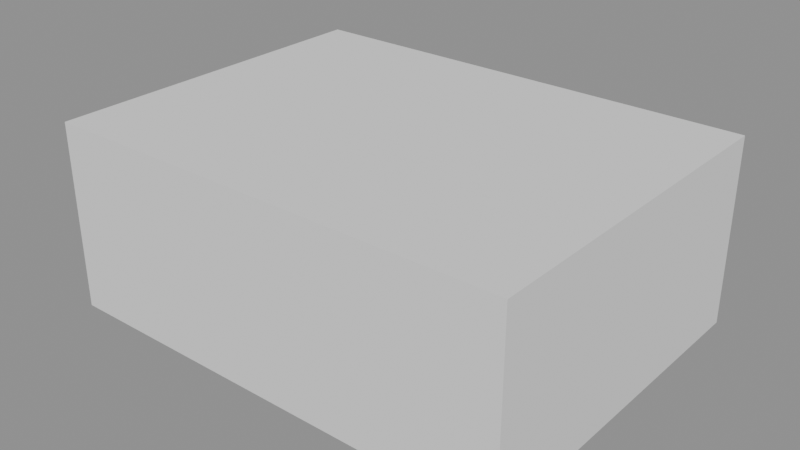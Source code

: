 # Source: prop_dune_rock.blend  (saved by Blender 5.1.30; exported with 4.5.12 LTS)
import bpy
from mathutils import Matrix  # noqa: F401  (used for matrix-valued properties, if any)

bpy.ops.wm.read_factory_settings(use_empty=True)
scene = bpy.context.scene
scene.name = 'Scene'

# ---- materials (node trees are filled in below, after node groups)
mat_m_sand = bpy.data.materials.new('m_sand')
mat_m_sand.use_backface_culling = True
mat_m_sand_dark = bpy.data.materials.new('m_sand_dark')
mat_m_sand_dark.use_backface_culling = True
mat_m_stone_light = bpy.data.materials.new('m_stone_light')
mat_m_stone_light.use_backface_culling = True

# ---- material node trees
mat_m_sand.use_nodes = True; mat_m_sand.node_tree.nodes.clear()
_N = mat_m_sand.node_tree.nodes; _L = mat_m_sand.node_tree.links
n0 = _N.new('ShaderNodeOutputMaterial'); n0.name = 'Material Output'; n0.location = (600, 0)
n1 = _N.new('ShaderNodeBsdfPrincipled'); n1.name = 'Principled BSDF'; n1.location = (250, 0)
n1.inputs[0].default_value = (0.6939, 0.4564, 0.1441, 1.0)
n1.inputs[2].default_value = 0.95
_L.new(n1.outputs[0], n0.inputs[0])
n0.is_active_output = True
mat_m_sand_dark.use_nodes = True; mat_m_sand_dark.node_tree.nodes.clear()
_N = mat_m_sand_dark.node_tree.nodes; _L = mat_m_sand_dark.node_tree.links
n0 = _N.new('ShaderNodeOutputMaterial'); n0.name = 'Material Output'; n0.location = (600, 0)
n1 = _N.new('ShaderNodeBsdfPrincipled'); n1.name = 'Principled BSDF'; n1.location = (250, 0)
n1.inputs[0].default_value = (0.4793, 0.2961, 0.07619, 1.0)
n1.inputs[2].default_value = 0.95
_L.new(n1.outputs[0], n0.inputs[0])
n0.is_active_output = True
mat_m_stone_light.use_nodes = True; mat_m_stone_light.node_tree.nodes.clear()
_N = mat_m_stone_light.node_tree.nodes; _L = mat_m_stone_light.node_tree.links
n0 = _N.new('ShaderNodeOutputMaterial'); n0.name = 'Material Output'; n0.location = (600, 0)
n1 = _N.new('ShaderNodeBsdfPrincipled'); n1.name = 'Principled BSDF'; n1.location = (250, 0)
n1.inputs[0].default_value = (0.3278, 0.3663, 0.4072, 1.0)
n1.inputs[2].default_value = 0.95
_L.new(n1.outputs[0], n0.inputs[0])
n0.is_active_output = True

# ---- meshes
me_prop_dune_rock_lod0 = bpy.data.meshes.new('prop_dune_rock_lod0')
me_prop_dune_rock_lod0.from_pydata([(0.01121, 0.01532, 0.01475), (0.01121, 0.01532, 0.4537), (0.4098, -0.2348, 0.02966), (0.4186, -0.219, 0.02037), (0.4323, -0.2027, 0.03017), (0.4258, -0.2236, 0.03453), (-0.1141, -0.3476, 0.03807), (-0.1451, -0.3434, 0.03734), (-0.1338, -0.3379, 0.02924), (-0.5604, -0.002773, 0.02345), (-0.5712, 0.01608, 0.02882), (-0.5635, 0.03244, 0.02331), (-0.5643, 0.01532, 0.01475), (-0.1401, 0.3609, 0.04213), (-0.1074, 0.3635, 0.04313), (-0.1278, 0.354, 0.03422), (0.4465, 0.2417, 0.02562), (0.4339, 0.2584, 0.01548), (0.423, 0.2732, 0.02543), (0.4403, 0.2623, 0.02954), (0.1676, -0.424, 0.2987), (0.1935, -0.4269, 0.2952), (0.2119, -0.4137, 0.2972), (0.191, -0.4227, 0.3119), (-0.3648, -0.2095, 0.269), (-0.3697, -0.196, 0.2784), (-0.4246, 0.2608, 0.2963), (-0.421, 0.2715, 0.2876), (0.1997, 0.4152, 0.2872), (0.1812, 0.4269, 0.2844), (0.1561, 0.426, 0.2897), (0.1782, 0.4223, 0.3013), (0.4705, -0.0038, 0.2668), (0.4766, 0.01542, 0.2607), (0.4706, 0.03386, 0.2668), (0.4674, 0.01532, 0.2795), (0.2712, 0.07532, 0.0), (0.5205, -0.08935, 0.0), (0.1758, -0.1918, 0.0), (0.005588, 0.07532, 0.007844), (0.1925, 0.2956, 0.01057), (0.5016, 0.2275, 0.003047), (0.3566, -0.1637, 0.1434), (0.01167, -0.0961, 0.1545), (0.01968, 0.2415, 0.152), (0.365, 0.3378, 0.1501), (0.5712, 0.07532, 0.1492), (0.2712, 0.07532, 0.2467), (-0.1888, -0.06468, 0.2581), (0.0289, -0.1941, 0.2581), (-0.2719, -0.274, 0.2581), (-0.4696, -0.06468, 0.2581), (-0.2609, 0.1169, 0.2633), (0.002547, 0.04906, 0.2626), (-0.1176, -0.2441, 0.3645), (-0.3798, -0.1782, 0.3658), (-0.4093, 0.0664, 0.3737), (-0.1179, 0.1138, 0.3643), (0.06926, -0.06468, 0.3706), (-0.1888, -0.06468, 0.4291)], [], [(2, 3, 4, 5), (6, 7, 8), (9, 10, 11, 12), (13, 14, 15), (16, 17, 18, 19), (20, 21, 22, 23), (28, 29, 30, 31), (32, 33, 34, 35), (2, 6, 8, 3), (16, 4, 3, 17), (7, 9, 12, 8), (11, 13, 15, 12), (14, 18, 17, 15), (32, 5, 4, 33), (19, 34, 33, 16), (20, 7, 6, 21), (5, 22, 21, 2), (25, 10, 9, 24), (10, 26, 27, 11), (28, 19, 18, 29), (13, 30, 29, 14), (35, 23, 22, 32), (23, 25, 24, 20), (26, 31, 30, 27), (31, 35, 34, 28), (3, 0, 17), (0, 3, 8), (4, 16, 33), (5, 32, 22), (6, 2, 21), (0, 8, 12), (7, 20, 24), (9, 7, 24), (0, 12, 15), (10, 25, 26), (13, 11, 27), (0, 15, 17), (13, 27, 30), (18, 14, 29), (19, 28, 34), (25, 23, 1), (23, 35, 1), (26, 25, 1), (31, 26, 1), (35, 31, 1), (36, 37, 38), (37, 36, 41), (36, 38, 39), (36, 39, 40), (36, 40, 41), (37, 41, 46), (38, 37, 42), (39, 38, 43), (40, 39, 44), (41, 40, 45), (37, 46, 42), (38, 42, 43), (39, 43, 44), (40, 44, 45), (41, 45, 46), (42, 46, 47), (43, 42, 47), (44, 43, 47), (45, 44, 47), (46, 45, 47), (48, 49, 50), (49, 48, 53), (48, 50, 51), (48, 51, 52), (48, 52, 53), (49, 53, 58), (50, 49, 54), (51, 50, 55), (52, 51, 56), (53, 52, 57), (49, 58, 54), (50, 54, 55), (51, 55, 56), (52, 56, 57), (53, 57, 58), (54, 58, 59), (55, 54, 59), (56, 55, 59), (57, 56, 59), (58, 57, 59)])
me_prop_dune_rock_lod0.polygons.foreach_set('use_smooth', [True] * 85)
me_prop_dune_rock_lod0.polygons.foreach_set('material_index', [0, 0, 0, 0, 0, 0, 0, 0, 0, 0, 0, 0, 0, 0, 0, 0, 0, 0, 0, 0, 0, 0, 0, 0, 0, 0, 0, 0, 0, 0, 0, 0, 0, 0, 0, 0, 0, 0, 0, 0, 0, 0, 0, 0, 0, 1, 1, 1, 1, 1, 1, 1, 1, 1, 1, 1, 1, 1, 1, 1, 1, 1, 1, 1, 1, 2, 2, 2, 2, 2, 2, 2, 2, 2, 2, 2, 2, 2, 2, 2, 2, 2, 2, 2, 2])
_k = set([(1, 26), (1, 35), (3, 4), (4, 5), (5, 22), (6, 7), (7, 9), (9, 10), (9, 12), (10, 11), (10, 25), (10, 26), (11, 12), (11, 13), (11, 27), (13, 14), (16, 17), (16, 19), (16, 33), (17, 18), (18, 29), (19, 28), (20, 21), (20, 23), (20, 24), (21, 22), (22, 23), (22, 32), (23, 25), (23, 35), (24, 25), (25, 26), (26, 27), (26, 31), (27, 30), (28, 31), (29, 30), (30, 31), (32, 33), (32, 35), (33, 34), (34, 35), (36, 37), (36, 38), (36, 39), (36, 40), (36, 41), (37, 38), (37, 41), (37, 42), (37, 46), (38, 39), (38, 42), (38, 43), (39, 40), (39, 43), (39, 44), (40, 41), (40, 44), (40, 45), (41, 45), (41, 46), (42, 43), (42, 46), (42, 47), (43, 44), (43, 47), (44, 45), (44, 47), (45, 46), (45, 47), (46, 47), (48, 49), (48, 50), (48, 51), (48, 52), (48, 53), (49, 50), (49, 53), (49, 54), (49, 58), (50, 51), (50, 54), (50, 55), (51, 52), (51, 55), (51, 56), (52, 53), (52, 56), (52, 57), (53, 57), (53, 58), (54, 55), (54, 58), (54, 59), (55, 56), (55, 59), (56, 57), (56, 59), (57, 58), (57, 59), (58, 59)])
me_prop_dune_rock_lod0.attributes.new('sharp_edge', 'BOOLEAN', 'EDGE').data.foreach_set('value', [ (min(e.vertices), max(e.vertices)) in _k for e in me_prop_dune_rock_lod0.edges])
_uv = me_prop_dune_rock_lod0.uv_layers.new(name='UVMap')
_uv.uv.foreach_set('vector', [0.6846, 0.02093, 0.6913, 0.01466, 0.6997, 0.01963, 0.6953, 0.02313, 0.3248, 0.0267, 0.3045, 0.02515, 0.3119, 0.02075, 0.01827, 0.01666, 0.01084, 0.02035, 0.01614, 0.01657, 0.01555, 0.01069, 0.3081, 0.02849, 0.3294, 0.03018, 0.3159, 0.02419, 0.7097, 0.01642, 0.7017, 0.01132, 0.6937, 0.01803, 0.7053, 0.01978, 0.5193, 0.2042, 0.5361, 0.2033, 0.5484, 0.2035, 0.5342, 0.2131, 0.0109, 0.2435, 0.01135, 0.2406, 0.02753, 0.2449, 0.01241, 0.2472, 0.7263, 0.1838, 0.7305, 0.1796, 0.7264, 0.1838, 0.7242, 0.1925, 0.6846, 0.02093, 0.3248, 0.0267, 0.3119, 0.02075, 0.6913, 0.01466, 0.7097, 0.01642, 0.6997, 0.01963, 0.6913, 0.01466, 0.7017, 0.01132, 0.3045, 0.02515, 0.01827, 0.01666, 0.01555, 0.01069, 0.3119, 0.02075, 0.01614, 0.01657, 0.3081, 0.02849, 0.3159, 0.02419, 0.01555, 0.01069, 0.3294, 0.03018, 0.6937, 0.01803, 0.7017, 0.01132, 0.3159, 0.02419, 0.7263, 0.1838, 0.6953, 0.02313, 0.6997, 0.01963, 0.7305, 0.1796, 0.7053, 0.01978, 0.7264, 0.1838, 0.7305, 0.1796, 0.7097, 0.01642, 0.5193, 0.2042, 0.3045, 0.02515, 0.3248, 0.0267, 0.5361, 0.2033, 0.6953, 0.02313, 0.5484, 0.2035, 0.5361, 0.2033, 0.6846, 0.02093, 0.1483, 0.1918, 0.01084, 0.02035, 0.01827, 0.01666, 0.1526, 0.1853, 0.01084, 0.02035, 0.1106, 0.2047, 0.114, 0.1981, 0.01614, 0.01657, 0.5403, 0.1978, 0.7053, 0.01978, 0.6937, 0.01803, 0.5276, 0.1959, 0.3081, 0.02849, 0.5104, 0.1996, 0.5276, 0.1959, 0.3294, 0.03018, 0.7242, 0.1925, 0.5342, 0.2131, 0.5484, 0.2035, 0.7263, 0.1838, 0.5342, 0.2131, 0.1483, 0.1918, 0.1526, 0.1853, 0.5193, 0.2042, 0.4266, 0.3574, 0.01241, 0.2472, 0.02753, 0.2449, 0.424, 0.351, 0.5256, 0.2075, 0.7242, 0.1925, 0.7264, 0.1838, 0.5403, 0.1978, 0.6913, 0.01466, 0.4109, 0.01069, 0.7017, 0.01132, 0.5642, 0.6642, 0.2844, 0.8252, 0.6638, 0.9069, 0.6997, 0.01963, 0.7097, 0.01642, 0.7305, 0.1796, 0.6953, 0.02313, 0.7263, 0.1838, 0.5484, 0.2035, 0.3248, 0.0267, 0.6846, 0.02093, 0.5361, 0.2033, 0.4109, 0.01069, 0.3119, 0.02075, 0.01555, 0.01069, 0.3045, 0.02515, 0.5193, 0.2042, 0.1526, 0.1853, 0.01827, 0.01666, 0.3045, 0.02515, 0.1526, 0.1853, 0.4109, 0.01069, 0.01555, 0.01069, 0.3159, 0.02419, 0.01084, 0.02035, 0.1483, 0.1918, 0.1106, 0.2047, 0.3081, 0.02849, 0.01614, 0.01657, 0.114, 0.1981, 0.2221, 0.4967, 0.1267, 0.7293, 0.5124, 0.6637, 0.3081, 0.02849, 0.114, 0.1981, 0.5104, 0.1996, 0.6937, 0.01803, 0.3294, 0.03018, 0.5276, 0.1959, 0.7053, 0.01978, 0.5403, 0.1978, 0.7264, 0.1838, 0.2426, 0.4847, 0.628, 0.3295, 0.5045, 0.6304, 0.5342, 0.2131, 0.7242, 0.1925, 0.4109, 0.3122, 0.1106, 0.2047, 0.1483, 0.1918, 0.4109, 0.3122, 0.01241, 0.2472, 0.4266, 0.3574, 0.1271, 0.5267, 0.7242, 0.1925, 0.5256, 0.2075, 0.4109, 0.3122, 0.07662, 0.9092, 0.2479, 0.7961, 0.01106, 0.7258, 0.7448, 0.7076, 0.7448, 0.5364, 0.7427, 0.6946, 0.7448, 0.5364, 0.7448, 0.4708, 0.7394, 0.3539, 0.7448, 0.5364, 0.7394, 0.3539, 0.7375, 0.4823, 0.8164, 0.6633, 0.9676, 0.7174, 0.9209, 0.5051, 0.7448, 0.7076, 0.7427, 0.6946, 0.6423, 0.7424, 0.7448, 0.4708, 0.7448, 0.7076, 0.6463, 0.5951, 0.7394, 0.3539, 0.7448, 0.4708, 0.6387, 0.3581, 0.7375, 0.4823, 0.7394, 0.3539, 0.6404, 0.3636, 0.7427, 0.6946, 0.7375, 0.4823, 0.6417, 0.6008, 0.7448, 0.7076, 0.6423, 0.7424, 0.6463, 0.5951, 0.7448, 0.4708, 0.6463, 0.5951, 0.6387, 0.3581, 0.7394, 0.3539, 0.6387, 0.3581, 0.6404, 0.3636, 0.7375, 0.4823, 0.6404, 0.3636, 0.6417, 0.6008, 0.7427, 0.6946, 0.6417, 0.6008, 0.6423, 0.7424, 0.6463, 0.5951, 0.6423, 0.7424, 0.5753, 0.5364, 0.8082, 0.6387, 0.7617, 0.4018, 0.9259, 0.4605, 0.6404, 0.3636, 0.6387, 0.3581, 0.5753, 0.5364, 0.8866, 0.8806, 0.6494, 0.8145, 0.8222, 0.7004, 0.6423, 0.7424, 0.6417, 0.6008, 0.5753, 0.5364, 0.2866, 0.9772, 0.4361, 0.8883, 0.2295, 0.8334, 0.8699, 0.3524, 0.8699, 0.2029, 0.8668, 0.3343, 0.8699, 0.2029, 0.8699, 0.1458, 0.8699, 0.01002, 0.8699, 0.2029, 0.8699, 0.01002, 0.8663, 0.1534, 0.7194, 0.8572, 0.6699, 0.9819, 0.8508, 0.9354, 0.8699, 0.3524, 0.8668, 0.3343, 0.7927, 0.3801, 0.8699, 0.1458, 0.8699, 0.3524, 0.7968, 0.2518, 0.8699, 0.01002, 0.8699, 0.1458, 0.796, 0.0717, 0.8663, 0.1534, 0.8699, 0.01002, 0.7905, 0.05144, 0.8668, 0.3343, 0.8663, 0.1534, 0.797, 0.2516, 0.8699, 0.3524, 0.7927, 0.3801, 0.7968, 0.2518, 0.8699, 0.1458, 0.7968, 0.2518, 0.796, 0.0717, 0.8699, 0.01002, 0.796, 0.0717, 0.7905, 0.05144, 0.8663, 0.1534, 0.7905, 0.05144, 0.797, 0.2516, 0.8668, 0.3343, 0.797, 0.2516, 0.7927, 0.3801, 0.7968, 0.2518, 0.7927, 0.3801, 0.7525, 0.2029, 0.9087, 0.8818, 0.8635, 0.7017, 0.9867, 0.7506, 0.7905, 0.05144, 0.796, 0.0717, 0.7525, 0.2029, 0.01091, 0.634, 0.04343, 0.4338, 0.1335, 0.5853, 0.7927, 0.3801, 0.797, 0.2516, 0.7525, 0.2029])
_uv.active_render = True
_uv = me_prop_dune_rock_lod0.uv_layers.new(name='Lightmap')
_uv.uv.foreach_set('vector', [0.5867, 0.2822, 0.582, 0.2744, 0.5856, 0.2658, 0.5877, 0.2757, 0.2687, 0.509, 0.255, 0.509, 0.2585, 0.5057, 0.1393, 0.874, 0.1375, 0.8668, 0.1399, 0.8588, 0.1436, 0.8665, 0.3703, 0.2178, 0.3706, 0.2327, 0.3662, 0.2232, 0.3474, 0.4823, 0.3441, 0.4767, 0.3498, 0.472, 0.3506, 0.4798, 0.4067, 0.6211, 0.418, 0.6193, 0.4233, 0.621, 0.4166, 0.6271, 0.48, 0.3754, 0.4798, 0.3671, 0.4824, 0.3558, 0.4871, 0.3659, 0.6913, 0.173, 0.6883, 0.1639, 0.6918, 0.1562, 0.6974, 0.1648, 0.07194, 0.4588, 0.01306, 0.2224, 0.01713, 0.2133, 0.07919, 0.4625, 0.289, 0.4685, 0.08684, 0.4685, 0.07919, 0.4625, 0.2963, 0.4625, 0.01452, 0.2082, 0.1631, 0.01458, 0.1712, 0.01254, 0.01713, 0.2133, 0.1791, 0.01266, 0.3346, 0.2002, 0.3316, 0.2059, 0.1712, 0.01254, 0.3363, 0.215, 0.3029, 0.4574, 0.2963, 0.4625, 0.3316, 0.2059, 0.6913, 0.173, 0.5877, 0.2757, 0.5856, 0.2658, 0.6883, 0.1639, 0.5912, 0.05853, 0.6918, 0.1562, 0.6883, 0.1639, 0.5887, 0.06706, 0.4067, 0.6211, 0.255, 0.509, 0.2687, 0.509, 0.418, 0.6193, 0.5877, 0.2757, 0.7195, 0.3801, 0.7199, 0.3877, 0.5867, 0.2822, 0.1413, 0.6271, 0.0127, 0.528, 0.02044, 0.5244, 0.1455, 0.622, 0.1375, 0.8668, 0.01412, 0.742, 0.0181, 0.7369, 0.1399, 0.8588, 0.48, 0.3754, 0.3506, 0.4798, 0.3498, 0.472, 0.4798, 0.3671, 0.3703, 0.2178, 0.4824, 0.3558, 0.4798, 0.3671, 0.3706, 0.2327, 0.6974, 0.1648, 0.7276, 0.3861, 0.7195, 0.3801, 0.6913, 0.173, 0.4166, 0.6271, 0.1413, 0.6271, 0.1455, 0.622, 0.4067, 0.6211, 0.6214, 0.3816, 0.4538, 0.6099, 0.4548, 0.5994, 0.6154, 0.3809, 0.4538, 0.6099, 0.5665, 0.7958, 0.5569, 0.7935, 0.4514, 0.6193, 0.07919, 0.4625, 0.1797, 0.274, 0.2963, 0.4625, 0.1797, 0.274, 0.07919, 0.4625, 0.01713, 0.2133, 0.5856, 0.2658, 0.5887, 0.06706, 0.6883, 0.1639, 0.5877, 0.2757, 0.6913, 0.173, 0.7195, 0.3801, 0.2687, 0.509, 0.4667, 0.5108, 0.418, 0.6193, 0.1797, 0.274, 0.01713, 0.2133, 0.1712, 0.01254, 0.255, 0.509, 0.4067, 0.6211, 0.1455, 0.622, 0.02044, 0.5244, 0.255, 0.509, 0.1455, 0.622, 0.1797, 0.274, 0.1712, 0.01254, 0.3316, 0.2059, 0.1375, 0.8668, 0.01412, 0.9382, 0.01412, 0.742, 0.3703, 0.2178, 0.3441, 0.0203, 0.4778, 0.09128, 0.1797, 0.274, 0.3316, 0.2059, 0.2963, 0.4625, 0.3703, 0.2178, 0.4778, 0.09128, 0.4824, 0.3558, 0.3498, 0.472, 0.3706, 0.2327, 0.4798, 0.3671, 0.5912, 0.05853, 0.7276, 0.01319, 0.6918, 0.1562, 0.7946, 0.4771, 0.7946, 0.7517, 0.665, 0.6139, 0.7946, 0.7517, 0.5665, 0.7958, 0.665, 0.6139, 0.6214, 0.3816, 0.7946, 0.4771, 0.665, 0.6139, 0.4538, 0.6099, 0.6214, 0.3816, 0.665, 0.6139, 0.5665, 0.7958, 0.4538, 0.6099, 0.665, 0.6139, 0.8821, 0.3653, 0.9861, 0.278, 0.9861, 0.4415, 0.9861, 0.278, 0.8821, 0.3653, 0.8456, 0.2452, 0.8821, 0.3653, 0.9861, 0.4415, 0.8477, 0.4811, 0.8821, 0.3653, 0.8477, 0.4811, 0.7759, 0.3711, 0.8821, 0.3653, 0.7759, 0.3711, 0.8456, 0.2452, 0.8219, 0.6776, 0.8234, 0.5385, 0.8837, 0.5964, 0.7404, 0.7984, 0.8652, 0.8117, 0.8103, 0.8688, 0.6208, 0.8109, 0.7404, 0.7984, 0.6543, 0.8688, 0.6104, 0.9054, 0.7273, 0.8959, 0.654, 0.9622, 0.892, 0.967, 0.892, 0.8271, 0.9622, 0.9018, 0.8219, 0.6776, 0.8837, 0.5964, 0.8999, 0.7228, 0.7404, 0.7984, 0.8103, 0.8688, 0.6543, 0.8688, 0.7273, 0.8959, 0.8042, 0.9622, 0.654, 0.9622, 0.892, 0.8271, 0.947, 0.7442, 0.9622, 0.9018, 0.8234, 0.5385, 0.8999, 0.4991, 0.8837, 0.5964, 0.1922, 0.87, 0.09717, 0.7638, 0.2321, 0.7808, 0.3494, 0.847, 0.1922, 0.87, 0.2321, 0.7808, 0.3494, 0.6997, 0.3494, 0.847, 0.2321, 0.7808, 0.1936, 0.6527, 0.3494, 0.6997, 0.2321, 0.7808, 0.09717, 0.7638, 0.1936, 0.6527, 0.2321, 0.7808, 0.4623, 0.8696, 0.38, 0.9502, 0.38, 0.8087, 0.38, 0.9502, 0.4623, 0.8696, 0.49, 0.967, 0.4623, 0.8696, 0.38, 0.8087, 0.4951, 0.7462, 0.4623, 0.8696, 0.4951, 0.7462, 0.5505, 0.8591, 0.4623, 0.8696, 0.5505, 0.8591, 0.49, 0.967, 0.06941, 0.6043, 0.05169, 0.7085, 0.01469, 0.661, 0.5081, 0.1381, 0.5169, 0.02726, 0.5601, 0.07845, 0.5161, 0.2585, 0.5081, 0.1381, 0.5601, 0.1997, 0.7817, 0.1643, 0.7922, 0.2621, 0.7325, 0.2304, 0.7922, 0.0458, 0.7817, 0.1643, 0.7396, 0.09751, 0.06941, 0.6043, 0.01469, 0.661, 0.01469, 0.5627, 0.5081, 0.1381, 0.5601, 0.07845, 0.5601, 0.1997, 0.0143, 0.01694, 0.08138, 0.01694, 0.01766, 0.1005, 0.7817, 0.1643, 0.7325, 0.2304, 0.7396, 0.09751, 0.7922, 0.0458, 0.7396, 0.09751, 0.7531, 0.01536, 0.8182, 0.1098, 0.8806, 0.01289, 0.8919, 0.1293, 0.8657, 0.2226, 0.8182, 0.1098, 0.8919, 0.1293, 0.9717, 0.2179, 0.8657, 0.2226, 0.8919, 0.1293, 0.9717, 0.08361, 0.9717, 0.2179, 0.8919, 0.1293, 0.8806, 0.01289, 0.9717, 0.08361, 0.8919, 0.1293])
me_prop_dune_rock_lod0.materials.append(mat_m_sand)
me_prop_dune_rock_lod0.materials.append(mat_m_sand_dark)
me_prop_dune_rock_lod0.materials.append(mat_m_stone_light)
me_prop_dune_rock_lod0.update()
me_prop_dune_rock_lod0.normals_split_custom_set([tuple(v) for v in zip(*[iter([0.2053, -0.8436, -0.4961, 0.02883, -0.04794, -0.9984, 0.7031, -0.4843, -0.5206, 0.5981, -0.7922, -0.1212, 0.1479, -0.8572, -0.4933, -0.3499, -0.4732, -0.8085, -0.01237, -0.07891, -0.9968, -0.8978, -0.0807, -0.4329, -0.8978, -0.0807, -0.4329, -0.8978, -0.0807, -0.4329, -0.8978, -0.0807, -0.4329, -0.2962, 0.4444, -0.8454, 0.1168, 0.8946, -0.4314, -0.02044, 0.09345, -0.9954, 0.7081, 0.5274, -0.4695, 0.7081, 0.5274, -0.4695, 0.5465, 0.8371, -0.02463, 0.5465, 0.8371, -0.02461, 0.2274, -0.9358, 0.2694, 0.2274, -0.9358, 0.2694, 0.2274, -0.9358, 0.2694, 0.2274, -0.9358, 0.2694, 0.5202, 0.854, 0.01439, 0.5202, 0.8539, 0.0144, 0.2452, 0.9231, 0.2962, 0.2452, 0.9231, 0.2962, 0.898, -0.002825, 0.4401, 0.898, -0.002825, 0.4401, 0.898, -0.002825, 0.4401, 0.898, -0.002825, 0.4401, 0.2053, -0.8436, -0.4961, 0.1479, -0.8572, -0.4933, -0.01237, -0.07891, -0.9968, 0.02883, -0.04794, -0.9984, 0.9684, -0.03356, -0.2472, 0.9743, -0.05711, -0.218, 0.02883, -0.04794, -0.9984, 0.01883, 0.04061, -0.999, -0.3499, -0.4732, -0.8085, -0.355, -0.4659, -0.8105, -0.02477, 0.006959, -0.9997, -0.01237, -0.07891, -0.9968, -0.3015, 0.4373, -0.8473, -0.2962, 0.4444, -0.8454, -0.02044, 0.09345, -0.9954, -0.02477, 0.006959, -0.9997, 0.1168, 0.8946, -0.4314, 0.1349, 0.881, -0.4534, 0.01883, 0.04061, -0.999, -0.02044, 0.09345, -0.9954, 0.8312, -0.4746, 0.2894, 0.8312, -0.4746, 0.2894, 0.9743, -0.05711, -0.218, 0.9892, -0.05903, -0.1342, 0.7798, 0.4978, 0.3797, 0.7639, 0.4882, 0.4221, 0.9552, 0.2646, 0.1327, 0.9552, 0.2646, 0.1327, -0.3543, -0.9248, 0.1386, -0.4871, -0.8733, 0.009278, 0.1479, -0.8572, -0.4933, 0.1839, -0.8831, -0.4317, 0.5981, -0.7922, -0.1212, 0.5889, -0.802, -0.1006, 0.1839, -0.8831, -0.4317, 0.2053, -0.8436, -0.4961, -0.8284, -0.5091, 0.2338, -0.8284, -0.5091, 0.2338, -0.6505, -0.7509, -0.1138, -0.5249, -0.8507, 0.02914, -0.8989, 0.4266, 0.1005, -0.8989, 0.4266, 0.1005, -0.8989, 0.4266, 0.1005, -0.8989, 0.4266, 0.1005, 0.5202, 0.854, 0.01439, 0.5465, 0.8371, -0.02461, 0.5465, 0.8371, -0.02463, 0.5202, 0.8539, 0.0144, -0.4088, 0.8976, -0.1646, -0.2415, 0.9698, 0.03394, 0.1202, 0.9153, -0.3844, 0.1168, 0.8946, -0.4314, 0.6364, -0.3506, 0.6871, 0.6364, -0.3506, 0.6871, 0.6364, -0.3506, 0.6871, 0.6364, -0.3506, 0.6871, -0.3066, -0.6611, 0.6848, -0.3066, -0.6611, 0.6848, -0.3066, -0.6611, 0.6848, -0.3066, -0.6611, 0.6848, -0.1937, 0.7084, 0.6787, -0.1937, 0.7084, 0.6787, -0.1937, 0.7084, 0.6787, -0.1937, 0.7084, 0.6787, 0.1243, 0.3162, 0.9405, 0.3716, 0.2156, 0.903, 0.7639, 0.4882, 0.4221, 0.7418, 0.5033, 0.4432, 0.02883, -0.04794, -0.9984, -0.004571, 0.002529, -1.0, 0.01883, 0.04061, -0.999, -0.004571, 0.002529, -1.0, 0.02883, -0.04794, -0.9984, -0.01237, -0.07891, -0.9968, 0.9743, -0.05711, -0.218, 0.9684, -0.03356, -0.2472, 0.9892, -0.05903, -0.1342, 0.8312, -0.4746, 0.2894, 0.8312, -0.4746, 0.2894, 0.8147, -0.4912, 0.3082, 0.1479, -0.8572, -0.4933, 0.2053, -0.8436, -0.4961, 0.1839, -0.8831, -0.4317, -0.004571, 0.002529, -1.0, -0.01237, -0.07891, -0.9968, -0.02477, 0.006959, -0.9997, -0.4871, -0.8733, 0.009278, -0.3543, -0.9248, 0.1386, -0.5249, -0.8507, 0.02914, -0.6505, -0.7509, -0.1138, -0.4871, -0.8733, 0.009278, -0.5249, -0.8507, 0.02914, -0.004571, 0.002529, -1.0, -0.02477, 0.006959, -0.9997, -0.02044, 0.09345, -0.9954, -0.8199, -0.1205, 0.5596, -0.8199, -0.1205, 0.5596, -0.8199, -0.1205, 0.5596, -0.4088, 0.8976, -0.1646, -0.5591, 0.742, -0.37, -0.426, 0.8898, -0.1637, -0.004571, 0.002529, -1.0, -0.02044, 0.09345, -0.9954, 0.01883, 0.04061, -0.999, -0.4088, 0.8976, -0.1646, -0.426, 0.8898, -0.1637, -0.2415, 0.9698, 0.03394, 0.1349, 0.881, -0.4534, 0.1168, 0.8946, -0.4314, 0.1202, 0.9153, -0.3844, 0.7798, 0.4978, 0.3797, 0.7418, 0.5033, 0.4432, 0.7639, 0.4882, 0.4221, -0.292, -0.2418, 0.9254, 0.06976, -0.2812, 0.9571, -0.07711, -0.2229, 0.9718, 0.06976, -0.2812, 0.9571, 0.3526, -0.1541, 0.923, -0.07711, -0.2229, 0.9718, -0.379, -0.08178, 0.9218, -0.292, -0.2418, 0.9254, -0.07711, -0.2229, 0.9718, 0.1243, 0.3162, 0.9405, -0.1115, 0.3885, 0.9147, 0.1036, 0.3114, 0.9446, 0.3716, 0.2156, 0.903, 0.1243, 0.3162, 0.9405, 0.1036, 0.3114, 0.9446, 0.0, 0.0, -1.0, 0.0, 0.0, -1.0, 0.0, 0.0, -1.0, 0.006612, 0.01001, -0.9999, 0.006612, 0.01001, -0.9999, 0.006612, 0.01001, -0.9999, -0.02952, 0.01055, -0.9995, -0.02952, 0.01055, -0.9995, -0.02952, 0.01055, -0.9995, -0.0295, 0.03738, -0.9989, -0.0295, 0.03738, -0.9989, -0.0295, 0.03738, -0.9989, -0.01492, 0.04259, -0.999, -0.01492, 0.04259, -0.999, -0.01492, 0.04259, -0.999, 0.9238, 0.05875, -0.3784, 0.9238, 0.05875, -0.3784, 0.9238, 0.05875, -0.3784, 0.2806, -0.9448, -0.1693, 0.2806, -0.9448, -0.1693, 0.2806, -0.9448, -0.1693, -0.7365, -0.4546, -0.5009, -0.7365, -0.4546, -0.5009, -0.7365, -0.4546, -0.5009, -0.6279, 0.5398, -0.5608, -0.6279, 0.5398, -0.5608, -0.6279, 0.5398, -0.5608, 0.1776, 0.8595, -0.4793, 0.1776, 0.8595, -0.4793, 0.1776, 0.8595, -0.4793, 0.6619, -0.6049, 0.4428, 0.6619, -0.6049, 0.4428, 0.6619, -0.6049, 0.4428, -0.1655, -0.9074, 0.3862, -0.1655, -0.9074, 0.3862, -0.1655, -0.9074, 0.3862, -0.9973, 0.02417, 0.06965, -0.9973, 0.02417, 0.06965, -0.9973, 0.02417, 0.06965, -0.2682, 0.9625, 0.0405, -0.2682, 0.9625, 0.0405, -0.2682, 0.9625, 0.0405, 0.76, 0.5961, 0.259, 0.76, 0.5961, 0.259, 0.76, 0.5961, 0.259, 0.2959, -0.2879, 0.9108, 0.2959, -0.2879, 0.9108, 0.2959, -0.2879, 0.9108, -0.05148, -0.4117, 0.9099, -0.05148, -0.4117, 0.9099, -0.05148, -0.4117, 0.9099, -0.3437, 0.01503, 0.939, -0.3437, 0.01503, 0.939, -0.3437, 0.01503, 0.939, -0.0996, 0.3748, 0.9218, -0.0996, 0.3748, 0.9218, -0.0996, 0.3748, 0.9218, 0.3005, 0.2329, 0.9249, 0.3005, 0.2329, 0.9249, 0.3005, 0.2329, 0.9249, 6.615e-08, 0.0, -1.0, 6.615e-08, 0.0, -1.0, 6.615e-08, 0.0, -1.0, 0.01191, 0.02003, -0.9997, 0.01191, 0.02003, -0.9997, 0.01191, 0.02003, -0.9997, 0.0, 0.0, -1.0, 0.0, 0.0, -1.0, 0.0, 0.0, -1.0, 0.0, 0.02896, -0.9996, 0.0, 0.02896, -0.9996, 0.0, 0.02896, -0.9996, 0.005339, 0.03108, -0.9995, 0.005339, 0.03108, -0.9995, 0.005339, 0.03108, -0.9995, 0.8915, 0.1049, -0.4407, 0.8915, 0.1049, -0.4407, 0.8915, 0.1049, -0.4407, 0.2555, -0.9616, -0.1001, 0.2555, -0.9616, -0.1001, 0.2555, -0.9616, -0.1001, -0.722, -0.682, -0.117, -0.722, -0.682, -0.117, -0.722, -0.682, -0.117, -0.5745, 0.674, -0.4644, -0.5745, 0.674, -0.4644, -0.5745, 0.674, -0.4644, 0.2365, 0.922, -0.3066, 0.2365, 0.922, -0.3066, 0.2365, 0.922, -0.3066, 0.5864, -0.6278, 0.5119, 0.5864, -0.6278, 0.5119, 0.5864, -0.6278, 0.5119, -0.2044, -0.8242, 0.5281, -0.2044, -0.8242, 0.5281, -0.2044, -0.8242, 0.5281, -0.8199, -0.117, 0.5604, -0.8199, -0.117, 0.5604, -0.8199, -0.117, 0.5604, -0.1482, 0.9596, 0.2393, -0.1482, 0.9596, 0.2393, -0.1482, 0.9596, 0.2393, 0.6463, 0.6894, 0.3272, 0.6463, 0.6894, 0.3272, 0.6463, 0.6894, 0.3272, 0.2138, -0.2542, 0.9432, 0.2138, -0.2542, 0.9432, 0.2138, -0.2542, 0.9432, -0.08803, -0.3678, 0.9257, -0.08803, -0.3678, 0.9257, -0.08803, -0.3678, 0.9257, -0.2789, -0.06477, 0.9581, -0.2789, -0.06477, 0.9581, -0.2789, -0.06477, 0.9581, -0.02664, 0.3504, 0.9362, -0.02664, 0.3504, 0.9362, -0.02664, 0.3504, 0.9362, 0.2137, 0.2572, 0.9424, 0.2137, 0.2572, 0.9424, 0.2137, 0.2572, 0.9424])] * 3)])
me_prop_dune_rock_col = bpy.data.meshes.new('prop_dune_rock_col')
me_prop_dune_rock_col.from_pydata([(-0.5712, -0.4269, 0.0), (0.5712, -0.4269, 0.0), (0.5712, 0.4269, 0.0), (-0.5712, 0.4269, 0.0), (-0.5712, -0.4269, 0.4537), (0.5712, -0.4269, 0.4537), (0.5712, 0.4269, 0.4537), (-0.5712, 0.4269, 0.4537)], [], [(0, 3, 2, 1), (4, 5, 6, 7), (0, 1, 5, 4), (1, 2, 6, 5), (2, 3, 7, 6), (3, 0, 4, 7)])
me_prop_dune_rock_col.update()

# ---- objects
ob_prop_dune_rock_lod0 = bpy.data.objects.new('prop_dune_rock_lod0', me_prop_dune_rock_lod0)
ob_prop_dune_rock = bpy.data.objects.new('prop_dune_rock', None)
ob_prop_dune_rock_col = bpy.data.objects.new('prop_dune_rock_col', me_prop_dune_rock_col)

# ---- transforms, parenting, visibility, modifiers, constraints
ob_prop_dune_rock_lod0.parent = ob_prop_dune_rock
ob_prop_dune_rock_lod0.location = (0.0, 0.0, 0.0)
ob_prop_dune_rock.location = (0.0, 0.0, 0.0)
ob_prop_dune_rock.empty_display_size = 0.25
ob_prop_dune_rock_col.parent = ob_prop_dune_rock
ob_prop_dune_rock_col.location = (0.0, 0.0, 0.0)
ob_prop_dune_rock_col.display_type = 'WIRE'

# ---- collection membership
scene.collection.objects.link(ob_prop_dune_rock_lod0)
scene.collection.objects.link(ob_prop_dune_rock)
scene.collection.objects.link(ob_prop_dune_rock_col)

# ---- scene / render settings (as saved in the file)
scene.frame_start = 1; scene.frame_end = 250; scene.frame_set(1)
scene.render.engine = 'BLENDER_EEVEE_NEXT'
scene.render.bake_bias = 0.0
scene.render.bake_samples = 0
scene.cycles.sampling_pattern = 'TABULATED_SOBOL'
scene.eevee.use_volume_custom_range = False
bpy.context.view_layer.update()

# ---- added for rendering (the .blend has no active camera and no usable light): camera, sun + grey world if the file has none
cam_auto = bpy.data.cameras.new('AutoCamera')
cam_auto.lens = 50.0
cam_auto.sensor_width = 36.0
cam_auto.clip_end = 1000.0
ob_auto_camera = bpy.data.objects.new('AutoCamera', cam_auto)
scene.collection.objects.link(ob_auto_camera)
ob_auto_camera.location = (1.38473, -1.66168, 1.33466)
ob_auto_camera.rotation_euler = (1.09748, -7.21219e-08, 0.694738)
scene.camera = ob_auto_camera
light_auto_sun = bpy.data.lights.new('AutoSun', 'SUN')
light_auto_sun.energy = 3.0
light_auto_sun.angle = 0.0523599
ob_auto_sun = bpy.data.objects.new('AutoSun', light_auto_sun)
scene.collection.objects.link(ob_auto_sun)
ob_auto_sun.rotation_euler = (0.872665, 0.174533, 0.523599)
if scene.world is None:
    world_auto = bpy.data.worlds.new('AutoWorld')
    world_auto.color = (0.3, 0.3, 0.3)
    scene.world = world_auto
bpy.context.view_layer.update()
